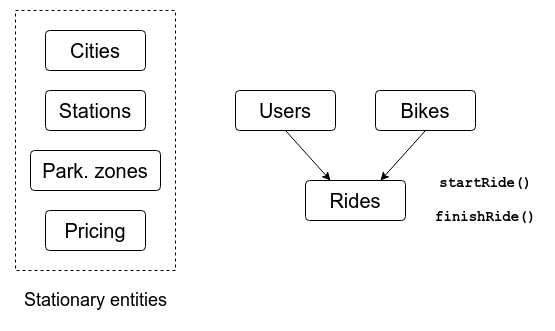

The diagram above was exported from draw.io. Its source (the exported page's mxGraphModel, read from the mxfile embedded in the PNG):
<mxGraphModel dx="992" dy="647" grid="1" gridSize="10" guides="1" tooltips="1" connect="1" arrows="1" fold="1" page="1" pageScale="1" pageWidth="827" pageHeight="1169" math="0" shadow="0">
  <root>
    <mxCell id="0" />
    <mxCell id="1" parent="0" />
    <mxCell id="GvLSvrr2v0Z74rpCtFZZ-1" value="Cities" style="rounded=1;arcSize=10;whiteSpace=wrap;html=1;align=center;fontSize=20;" vertex="1" parent="1">
      <mxGeometry x="90" y="80" width="100" height="40" as="geometry" />
    </mxCell>
    <mxCell id="GvLSvrr2v0Z74rpCtFZZ-2" value="Stations" style="rounded=1;arcSize=10;whiteSpace=wrap;html=1;align=center;fontSize=20;" vertex="1" parent="1">
      <mxGeometry x="90" y="140" width="100" height="40" as="geometry" />
    </mxCell>
    <mxCell id="GvLSvrr2v0Z74rpCtFZZ-3" value="Park. zones" style="rounded=1;arcSize=10;whiteSpace=wrap;html=1;align=center;fontSize=20;" vertex="1" parent="1">
      <mxGeometry x="75" y="200" width="130" height="40" as="geometry" />
    </mxCell>
    <mxCell id="GvLSvrr2v0Z74rpCtFZZ-4" value="Pricing" style="rounded=1;arcSize=10;whiteSpace=wrap;html=1;align=center;fontSize=20;" vertex="1" parent="1">
      <mxGeometry x="90" y="260" width="100" height="40" as="geometry" />
    </mxCell>
    <mxCell id="GvLSvrr2v0Z74rpCtFZZ-5" value="Users" style="rounded=1;arcSize=10;whiteSpace=wrap;html=1;align=center;fontSize=20;" vertex="1" parent="1">
      <mxGeometry x="280" y="140" width="100" height="40" as="geometry" />
    </mxCell>
    <mxCell id="GvLSvrr2v0Z74rpCtFZZ-6" value="Bikes" style="rounded=1;arcSize=10;whiteSpace=wrap;html=1;align=center;fontSize=20;" vertex="1" parent="1">
      <mxGeometry x="420" y="140" width="100" height="40" as="geometry" />
    </mxCell>
    <mxCell id="GvLSvrr2v0Z74rpCtFZZ-7" value="Rides" style="rounded=1;arcSize=10;whiteSpace=wrap;html=1;align=center;fontSize=20;" vertex="1" parent="1">
      <mxGeometry x="350" y="230" width="100" height="40" as="geometry" />
    </mxCell>
    <mxCell id="GvLSvrr2v0Z74rpCtFZZ-8" value="" style="rounded=0;whiteSpace=wrap;html=1;fillColor=none;dashed=1;" vertex="1" parent="1">
      <mxGeometry x="60" y="60" width="160" height="260" as="geometry" />
    </mxCell>
    <mxCell id="GvLSvrr2v0Z74rpCtFZZ-10" value="Stationary entities" style="text;html=1;align=center;verticalAlign=middle;resizable=0;points=[];autosize=1;strokeColor=none;fillColor=none;fontSize=18;" vertex="1" parent="1">
      <mxGeometry x="55" y="330" width="170" height="40" as="geometry" />
    </mxCell>
    <mxCell id="GvLSvrr2v0Z74rpCtFZZ-11" value="" style="endArrow=classic;html=1;rounded=0;entryX=0.25;entryY=0;entryDx=0;entryDy=0;" edge="1" parent="1" target="GvLSvrr2v0Z74rpCtFZZ-7">
      <mxGeometry width="50" height="50" relative="1" as="geometry">
        <mxPoint x="330" y="180" as="sourcePoint" />
        <mxPoint x="370" y="220" as="targetPoint" />
      </mxGeometry>
    </mxCell>
    <mxCell id="GvLSvrr2v0Z74rpCtFZZ-12" value="" style="endArrow=classic;html=1;rounded=0;entryX=0.75;entryY=0;entryDx=0;entryDy=0;" edge="1" parent="1" target="GvLSvrr2v0Z74rpCtFZZ-7">
      <mxGeometry width="50" height="50" relative="1" as="geometry">
        <mxPoint x="470" y="180" as="sourcePoint" />
        <mxPoint x="510" y="220" as="targetPoint" />
      </mxGeometry>
    </mxCell>
    <mxCell id="GvLSvrr2v0Z74rpCtFZZ-13" value="startRide()&lt;br style=&quot;font-size: 14px;&quot;&gt;&lt;br style=&quot;font-size: 14px;&quot;&gt;finishRide()" style="text;html=1;align=center;verticalAlign=middle;resizable=0;points=[];autosize=1;strokeColor=none;fillColor=none;fontFamily=Courier New;fontSize=14;fontStyle=1" vertex="1" parent="1">
      <mxGeometry x="470" y="220" width="120" height="60" as="geometry" />
    </mxCell>
  </root>
</mxGraphModel>